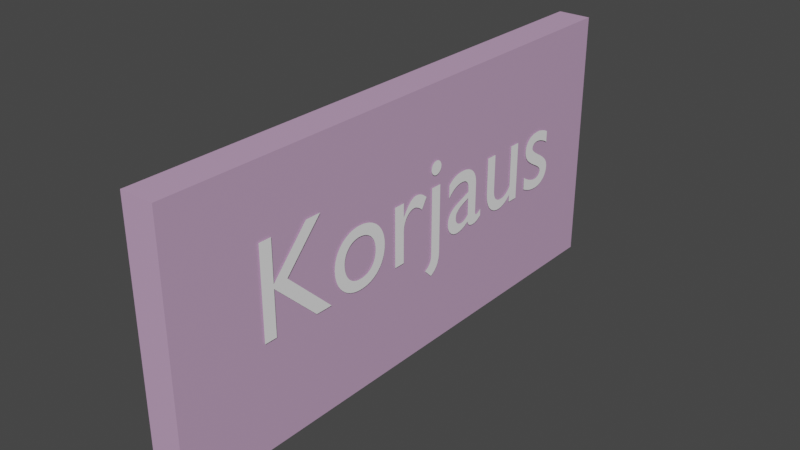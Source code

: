 # Source: korjaus.blend  (saved by Blender 3.4.6; exported with 4.5.12 LTS)
import bpy
from mathutils import Matrix  # noqa: F401  (used for matrix-valued properties, if any)

bpy.ops.wm.read_factory_settings(use_empty=True)
scene = bpy.context.scene
scene.name = 'Scene'

# ---- collections
col_collection = bpy.data.collections.new('Collection'); scene.collection.children.link(col_collection)

# ---- materials (node trees are filled in below, after node groups)
mat_material = bpy.data.materials.new('Material')
mat_material.alpha_threshold = 0.0
mat_material.use_transparent_shadow = False
mat_material.roughness = 0.5
mat_material.line_color = (0.0, 0.0, 0.0, 1.0)
mat_material_001 = bpy.data.materials.new('Material.001')
mat_material_001.use_transparent_shadow = False

# ---- material node trees
mat_material.use_nodes = True; mat_material.node_tree.nodes.clear()
_N = mat_material.node_tree.nodes; _L = mat_material.node_tree.links
n0 = _N.new('ShaderNodeOutputMaterial'); n0.name = 'Material Output'; n0.location = (300, 300)
n1 = _N.new('ShaderNodeBsdfPrincipled'); n1.name = 'Principled BSDF'; n1.location = (10, 300)
n1.distribution = 'GGX'
n1.subsurface_method = 'RANDOM_WALK_SKIN'
n1.inputs[0].default_value = (0.5841, 0.3712, 0.5776, 1.0)
n1.inputs[3].default_value = 1.45
n1.inputs[27].default_value = (0.0, 0.0, 0.0, 1.0)
n1.inputs[28].default_value = 1.0
_L.new(n1.outputs[0], n0.inputs[0])
n0.is_active_output = True
mat_material_001.use_nodes = True; mat_material_001.node_tree.nodes.clear()
_N = mat_material_001.node_tree.nodes; _L = mat_material_001.node_tree.links
n0 = _N.new('ShaderNodeBsdfPrincipled'); n0.name = 'Principled BSDF'; n0.location = (10, 300)
n0.distribution = 'GGX'
n0.subsurface_method = 'RANDOM_WALK_SKIN'
n0.inputs[0].default_value = (1.0, 1.0, 1.0, 1.0)
n0.inputs[3].default_value = 1.45
n0.inputs[27].default_value = (0.0, 0.0, 0.0, 1.0)
n0.inputs[28].default_value = 1.0
n1 = _N.new('ShaderNodeOutputMaterial'); n1.name = 'Material Output'; n1.location = (300, 300)
_L.new(n0.outputs[0], n1.inputs[0])
n1.is_active_output = True

# ---- world
world_world = bpy.data.worlds.new('World'); scene.world = world_world
world_world.use_nodes = True; world_world.node_tree.nodes.clear()
_N = world_world.node_tree.nodes; _L = world_world.node_tree.links
n0 = _N.new('ShaderNodeOutputWorld'); n0.name = 'World Output'; n0.location = (300, 300)
n1 = _N.new('ShaderNodeBackground'); n1.name = 'Background'; n1.location = (10, 300)
n1.inputs[0].default_value = (0.05088, 0.05088, 0.05088, 1.0)
_L.new(n1.outputs[0], n0.inputs[0])
n0.is_active_output = True
world_world.color = (0.05088, 0.05088, 0.05088)
world_world.use_sun_shadow = False
world_world.sun_shadow_jitter_overblur = 0.0

# ---- meshes
me_cube = bpy.data.meshes.new('Cube')
me_cube.from_pydata([(0.1295, 2.118, 1.0), (0.1295, 2.118, -1.0), (0.1295, -2.118, 1.0), (0.1295, -2.118, -1.0), (-0.1295, 2.118, 1.0), (-0.1295, 2.118, -1.0), (-0.1295, -2.118, 1.0), (-0.1295, -2.118, -1.0)], [], [(0, 4, 6, 2), (3, 2, 6, 7), (7, 6, 4, 5), (5, 1, 3, 7), (1, 0, 2, 3), (5, 4, 0, 1)])
_uv = me_cube.uv_layers.new(name='UVMap')
_uv.uv.foreach_set('vector', [0.625, 0.5, 0.875, 0.5, 0.875, 0.75, 0.625, 0.75, 0.375, 0.75, 0.625, 0.75, 0.625, 1.0, 0.375, 1.0, 0.375, 0.0, 0.625, 0.0, 0.625, 0.25, 0.375, 0.25, 0.125, 0.5, 0.375, 0.5, 0.375, 0.75, 0.125, 0.75, 0.375, 0.5, 0.625, 0.5, 0.625, 0.75, 0.375, 0.75, 0.375, 0.25, 0.625, 0.25, 0.625, 0.5, 0.375, 0.5])
me_cube.materials.append(mat_material)
me_cube.use_mirror_vertex_groups = False
me_cube.update()

# ---- curves / text
txt_text = bpy.data.curves.new('Text', 'FONT')
txt_text.dimensions = '2D'
txt_text.body = 'Korjaus'
txt_text.materials.append(mat_material_001)

# ---- objects
ob_cube = bpy.data.objects.new('Cube', me_cube)
ob_text = bpy.data.objects.new('Text', txt_text)

# ---- transforms, parenting, visibility, modifiers, constraints
ob_cube.location = (0.0, 0.0, 0.0)
ob_cube.lock_rotations_4d = False
ob_cube.empty_display_type = 'ARROWS'
ob_cube.lineart.crease_threshold = 0.0
ob_text.location = (0.14, -1.5, -0.2)
ob_text.rotation_euler = (1.571, 0.0, 1.571)
ob_text.scale = (1.009, 1.009, 1.365)

# ---- collection membership
col_collection.objects.link(ob_cube)
col_collection.objects.link(ob_text)

# ---- scene / render settings (as saved in the file)
scene.frame_start = 1; scene.frame_end = 250; scene.frame_set(1)
scene.render.engine = 'BLENDER_EEVEE_NEXT'
scene.cycles.sampling_pattern = 'TABULATED_SOBOL'
scene.cycles.use_light_tree = False
scene.view_settings.view_transform = 'Filmic'
bpy.context.view_layer.update()

# ---- added for rendering (the .blend has no active camera and no usable light): camera, sun
cam_auto = bpy.data.cameras.new('AutoCamera')
cam_auto.lens = 50.0
cam_auto.sensor_width = 36.0
cam_auto.clip_end = 1000.0
ob_auto_camera = bpy.data.objects.new('AutoCamera', cam_auto)
scene.collection.objects.link(ob_auto_camera)
ob_auto_camera.location = (4.34664, -5.20968, 3.47312)
ob_auto_camera.rotation_euler = (1.09748, -7.21219e-08, 0.694738)
scene.camera = ob_auto_camera
light_auto_sun = bpy.data.lights.new('AutoSun', 'SUN')
light_auto_sun.energy = 3.0
light_auto_sun.angle = 0.0523599
ob_auto_sun = bpy.data.objects.new('AutoSun', light_auto_sun)
scene.collection.objects.link(ob_auto_sun)
ob_auto_sun.rotation_euler = (0.872665, 0.174533, 0.523599)
bpy.context.view_layer.update()
